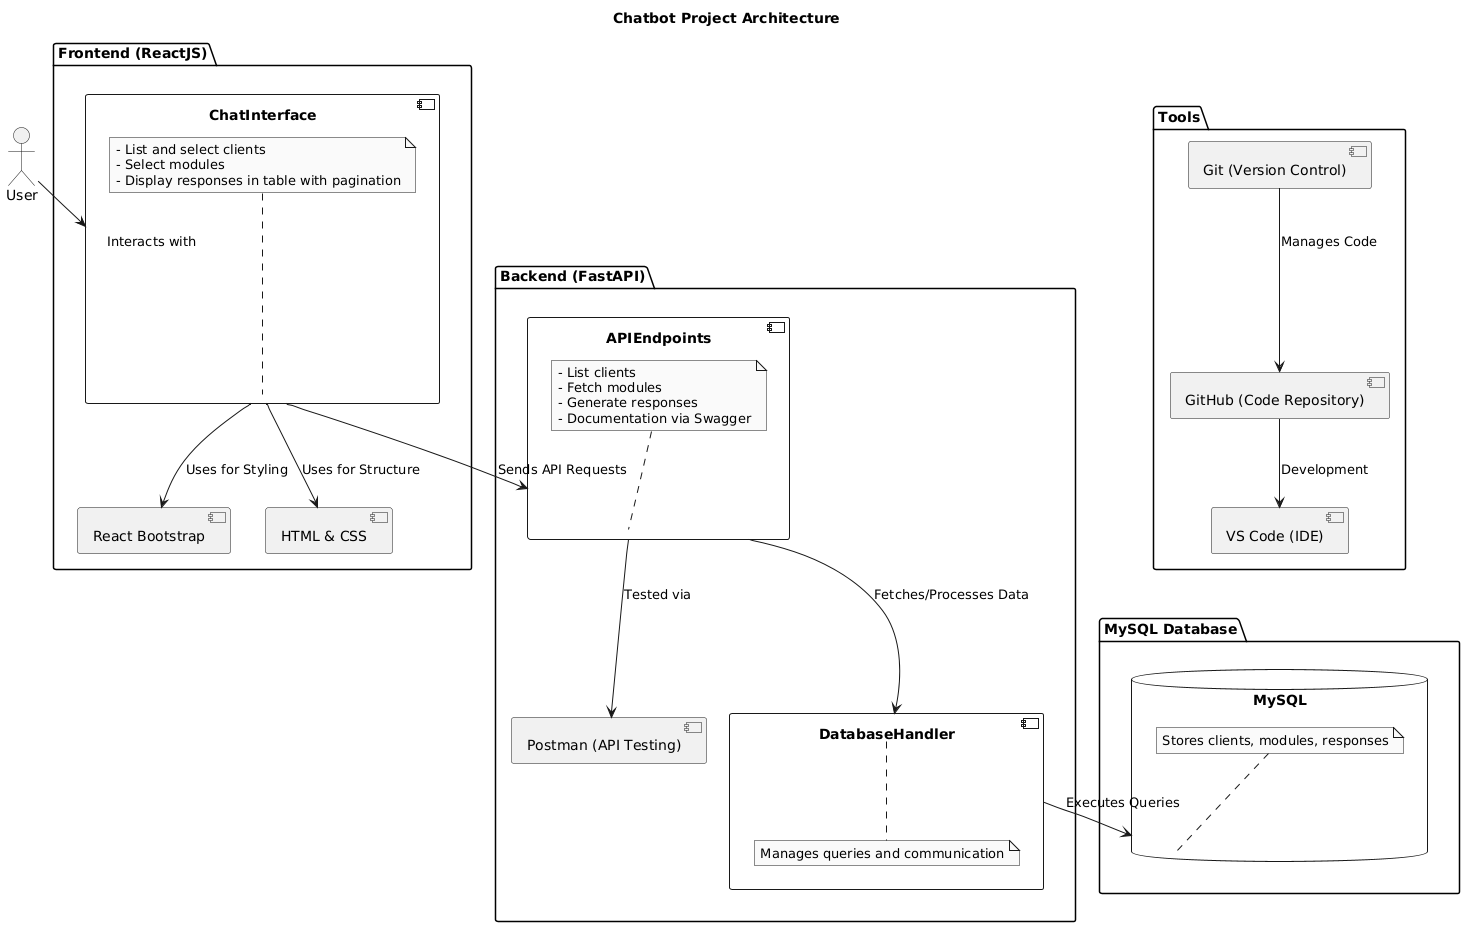

The diagram above was rendered by PlantUML. Its source (embedded in the PNG):
@startuml
skinparam monochrome true

title Chatbot Project Architecture

actor User as U

package "Frontend (ReactJS)" {
    component ChatInterface as CI {
        note top of CI
            - List and select clients
            - Select modules
            - Display responses in table with pagination
        end note
    }
    component "React Bootstrap" as RB
    component "HTML & CSS" as HTML_CSS
    U --> CI : Interacts with
    CI --> RB : Uses for Styling
    CI --> HTML_CSS : Uses for Structure
}

package "Backend (FastAPI)" {
    component APIEndpoints {
        note top of APIEndpoints
            - List clients
            - Fetch modules
            - Generate responses
            - Documentation via Swagger
        end note
    }
    component DatabaseHandler {
        note bottom of DatabaseHandler
            Manages queries and communication
        end note
    }
    component "Postman (API Testing)" as Postman
    APIEndpoints --> DatabaseHandler : Fetches/Processes Data
    APIEndpoints --> Postman : Tested via
}

package "MySQL Database" {
    database MySQL {
        note top of MySQL
            Stores clients, modules, responses
        end note
    }
    DatabaseHandler --> MySQL : Executes Queries
}

package "Tools" {
    component "Git (Version Control)" as Git
    component "GitHub (Code Repository)" as GitHub
    component "VS Code (IDE)" as VSCode
}

CI --> APIEndpoints : Sends API Requests
Git --> GitHub : Manages Code
GitHub --> VSCode : Development
@enduml